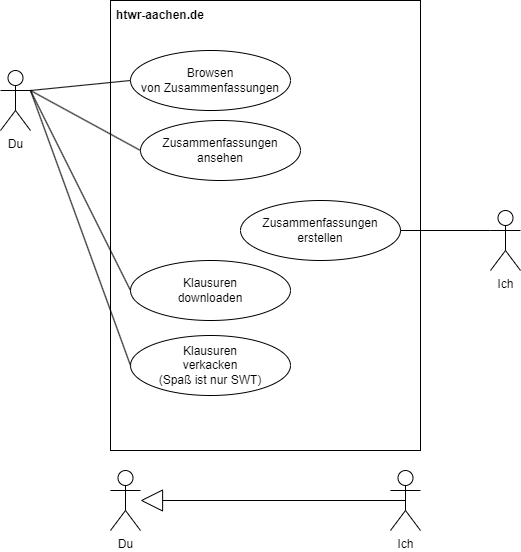

The diagram above was exported from draw.io. Its source (the exported page's mxGraphModel, read from the mxfile embedded in the PNG):
<mxGraphModel dx="989" dy="577" grid="1" gridSize="10" guides="1" tooltips="1" connect="1" arrows="1" fold="1" page="1" pageScale="1" pageWidth="827" pageHeight="1169" math="0" shadow="0">
  <root>
    <mxCell id="0" />
    <mxCell id="1" parent="0" />
    <mxCell id="BDSfrFQBE2tHkgLEKSYJ-1" value="Du" style="shape=umlActor;verticalLabelPosition=bottom;verticalAlign=top;html=1;outlineConnect=0;" vertex="1" parent="1">
      <mxGeometry x="80" y="260" width="30" height="60" as="geometry" />
    </mxCell>
    <mxCell id="BDSfrFQBE2tHkgLEKSYJ-2" value="" style="rounded=0;whiteSpace=wrap;html=1;" vertex="1" parent="1">
      <mxGeometry x="190" y="190" width="310" height="450" as="geometry" />
    </mxCell>
    <mxCell id="BDSfrFQBE2tHkgLEKSYJ-3" value="htwr-aachen.de" style="text;html=1;strokeColor=none;fillColor=none;align=center;verticalAlign=middle;whiteSpace=wrap;rounded=0;fontStyle=1" vertex="1" parent="1">
      <mxGeometry x="190" y="190" width="100" height="30" as="geometry" />
    </mxCell>
    <mxCell id="BDSfrFQBE2tHkgLEKSYJ-4" value="Browsen&lt;br&gt;von Zusammenfassungen" style="ellipse;whiteSpace=wrap;html=1;" vertex="1" parent="1">
      <mxGeometry x="210" y="240" width="160" height="60" as="geometry" />
    </mxCell>
    <mxCell id="BDSfrFQBE2tHkgLEKSYJ-5" value="Zusammenfassungen&lt;br&gt;ansehen" style="ellipse;whiteSpace=wrap;html=1;" vertex="1" parent="1">
      <mxGeometry x="220" y="310" width="160" height="60" as="geometry" />
    </mxCell>
    <mxCell id="BDSfrFQBE2tHkgLEKSYJ-6" value="Zusammenfassungen&lt;br&gt;erstellen" style="ellipse;whiteSpace=wrap;html=1;" vertex="1" parent="1">
      <mxGeometry x="320" y="390" width="160" height="60" as="geometry" />
    </mxCell>
    <mxCell id="BDSfrFQBE2tHkgLEKSYJ-7" value="Ich" style="shape=umlActor;verticalLabelPosition=bottom;verticalAlign=top;html=1;outlineConnect=0;" vertex="1" parent="1">
      <mxGeometry x="570" y="400" width="30" height="60" as="geometry" />
    </mxCell>
    <mxCell id="BDSfrFQBE2tHkgLEKSYJ-8" value="" style="endArrow=none;html=1;rounded=0;entryX=1;entryY=0.3333333333333333;entryDx=0;entryDy=0;entryPerimeter=0;exitX=0;exitY=0.5;exitDx=0;exitDy=0;" edge="1" parent="1" source="BDSfrFQBE2tHkgLEKSYJ-4" target="BDSfrFQBE2tHkgLEKSYJ-1">
      <mxGeometry width="50" height="50" relative="1" as="geometry">
        <mxPoint x="360" y="420" as="sourcePoint" />
        <mxPoint x="410" y="370" as="targetPoint" />
      </mxGeometry>
    </mxCell>
    <mxCell id="BDSfrFQBE2tHkgLEKSYJ-9" value="" style="endArrow=none;html=1;rounded=0;exitX=1;exitY=0.3333333333333333;exitDx=0;exitDy=0;exitPerimeter=0;entryX=0;entryY=0.5;entryDx=0;entryDy=0;" edge="1" parent="1" source="BDSfrFQBE2tHkgLEKSYJ-1" target="BDSfrFQBE2tHkgLEKSYJ-5">
      <mxGeometry width="50" height="50" relative="1" as="geometry">
        <mxPoint x="360" y="420" as="sourcePoint" />
        <mxPoint x="410" y="370" as="targetPoint" />
      </mxGeometry>
    </mxCell>
    <mxCell id="BDSfrFQBE2tHkgLEKSYJ-10" value="" style="endArrow=none;html=1;rounded=0;exitX=0;exitY=0.3333333333333333;exitDx=0;exitDy=0;exitPerimeter=0;entryX=1;entryY=0.5;entryDx=0;entryDy=0;" edge="1" parent="1" source="BDSfrFQBE2tHkgLEKSYJ-7" target="BDSfrFQBE2tHkgLEKSYJ-6">
      <mxGeometry width="50" height="50" relative="1" as="geometry">
        <mxPoint x="360" y="420" as="sourcePoint" />
        <mxPoint x="410" y="370" as="targetPoint" />
      </mxGeometry>
    </mxCell>
    <mxCell id="BDSfrFQBE2tHkgLEKSYJ-11" value="Klausuren&lt;br&gt;downloaden" style="ellipse;whiteSpace=wrap;html=1;" vertex="1" parent="1">
      <mxGeometry x="210" y="450" width="160" height="60" as="geometry" />
    </mxCell>
    <mxCell id="BDSfrFQBE2tHkgLEKSYJ-12" value="Klausuren&lt;br&gt;verkacken&lt;br&gt;(Spaß ist nur SWT)" style="ellipse;whiteSpace=wrap;html=1;" vertex="1" parent="1">
      <mxGeometry x="210" y="525" width="160" height="60" as="geometry" />
    </mxCell>
    <mxCell id="BDSfrFQBE2tHkgLEKSYJ-13" value="" style="endArrow=none;html=1;rounded=0;exitX=1;exitY=0.3333333333333333;exitDx=0;exitDy=0;exitPerimeter=0;entryX=0;entryY=0.5;entryDx=0;entryDy=0;" edge="1" parent="1" source="BDSfrFQBE2tHkgLEKSYJ-1" target="BDSfrFQBE2tHkgLEKSYJ-11">
      <mxGeometry width="50" height="50" relative="1" as="geometry">
        <mxPoint x="360" y="420" as="sourcePoint" />
        <mxPoint x="410" y="370" as="targetPoint" />
      </mxGeometry>
    </mxCell>
    <mxCell id="BDSfrFQBE2tHkgLEKSYJ-14" value="" style="endArrow=none;html=1;rounded=0;exitX=0;exitY=0.5;exitDx=0;exitDy=0;entryX=1;entryY=0.3333333333333333;entryDx=0;entryDy=0;entryPerimeter=0;" edge="1" parent="1" source="BDSfrFQBE2tHkgLEKSYJ-12" target="BDSfrFQBE2tHkgLEKSYJ-1">
      <mxGeometry width="50" height="50" relative="1" as="geometry">
        <mxPoint x="360" y="420" as="sourcePoint" />
        <mxPoint x="410" y="370" as="targetPoint" />
      </mxGeometry>
    </mxCell>
    <mxCell id="BDSfrFQBE2tHkgLEKSYJ-21" style="edgeStyle=orthogonalEdgeStyle;rounded=0;orthogonalLoop=1;jettySize=auto;html=1;exitX=0.5;exitY=0.5;exitDx=0;exitDy=0;exitPerimeter=0;endArrow=block;endFill=0;endSize=20;" edge="1" parent="1" source="BDSfrFQBE2tHkgLEKSYJ-17" target="BDSfrFQBE2tHkgLEKSYJ-18">
      <mxGeometry relative="1" as="geometry" />
    </mxCell>
    <mxCell id="BDSfrFQBE2tHkgLEKSYJ-17" value="Ich" style="shape=umlActor;verticalLabelPosition=bottom;verticalAlign=top;html=1;outlineConnect=0;" vertex="1" parent="1">
      <mxGeometry x="470" y="660" width="30" height="60" as="geometry" />
    </mxCell>
    <mxCell id="BDSfrFQBE2tHkgLEKSYJ-18" value="Du" style="shape=umlActor;verticalLabelPosition=bottom;verticalAlign=top;html=1;outlineConnect=0;" vertex="1" parent="1">
      <mxGeometry x="190" y="660" width="30" height="60" as="geometry" />
    </mxCell>
  </root>
</mxGraphModel>